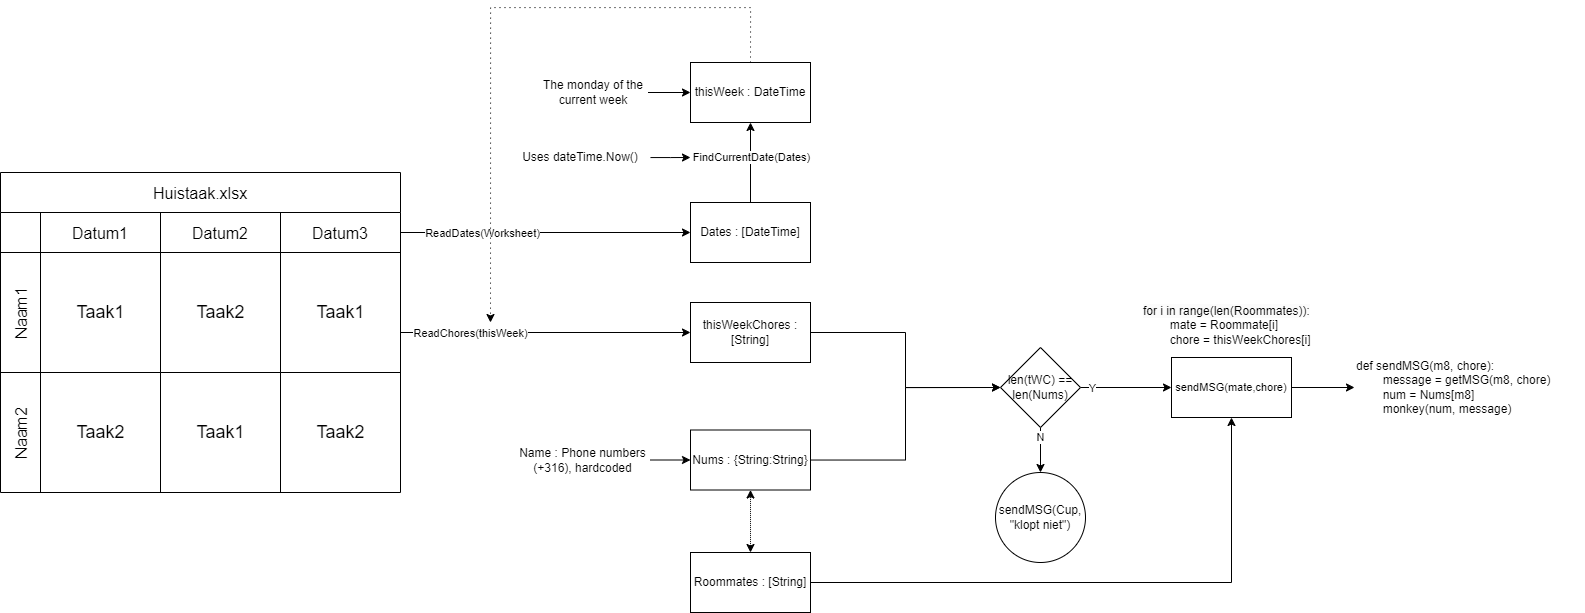

The diagram above was exported from draw.io. Its source (the exported page's mxGraphModel, read from the mxfile embedded in the PNG):
<mxGraphModel dx="1687" dy="908" grid="1" gridSize="10" guides="1" tooltips="1" connect="1" arrows="1" fold="1" page="1" pageScale="1" pageWidth="827" pageHeight="1169" math="0" shadow="0">
  <root>
    <mxCell id="0" />
    <mxCell id="1" parent="0" />
    <mxCell id="ojFzN3yaVkJ8YnL3nMPk-21" style="edgeStyle=orthogonalEdgeStyle;rounded=0;orthogonalLoop=1;jettySize=auto;html=1;exitX=1;exitY=0.5;exitDx=0;exitDy=0;entryX=0;entryY=0.5;entryDx=0;entryDy=0;" edge="1" parent="1" source="ojFzN3yaVkJ8YnL3nMPk-2" target="ojFzN3yaVkJ8YnL3nMPk-20">
      <mxGeometry relative="1" as="geometry" />
    </mxCell>
    <mxCell id="ojFzN3yaVkJ8YnL3nMPk-22" value="ReadDates(Worksheet)" style="edgeLabel;html=1;align=center;verticalAlign=middle;resizable=0;points=[];" vertex="1" connectable="0" parent="ojFzN3yaVkJ8YnL3nMPk-21">
      <mxGeometry x="-0.6383" y="-2" relative="1" as="geometry">
        <mxPoint x="28" y="-2" as="offset" />
      </mxGeometry>
    </mxCell>
    <mxCell id="ojFzN3yaVkJ8YnL3nMPk-35" style="edgeStyle=orthogonalEdgeStyle;rounded=0;orthogonalLoop=1;jettySize=auto;html=1;" edge="1" parent="1" source="ojFzN3yaVkJ8YnL3nMPk-1" target="ojFzN3yaVkJ8YnL3nMPk-36">
      <mxGeometry relative="1" as="geometry">
        <mxPoint x="759.9999999999998" y="369.9999999999999" as="targetPoint" />
      </mxGeometry>
    </mxCell>
    <mxCell id="ojFzN3yaVkJ8YnL3nMPk-38" value="ReadChores(thisWeek)" style="edgeLabel;html=1;align=center;verticalAlign=middle;resizable=0;points=[];" vertex="1" connectable="0" parent="ojFzN3yaVkJ8YnL3nMPk-35">
      <mxGeometry x="-0.6554" y="-1" relative="1" as="geometry">
        <mxPoint x="20" y="-1" as="offset" />
      </mxGeometry>
    </mxCell>
    <mxCell id="ojFzN3yaVkJ8YnL3nMPk-1" value="Huistaak.xlsx" style="shape=table;childLayout=tableLayout;startSize=40;collapsible=0;recursiveResize=0;expand=0;fontSize=16;" vertex="1" parent="1">
      <mxGeometry x="70" y="210" width="400" height="320" as="geometry" />
    </mxCell>
    <mxCell id="ojFzN3yaVkJ8YnL3nMPk-2" value="" style="shape=tableRow;horizontal=0;swimlaneHead=0;swimlaneBody=0;top=0;left=0;strokeColor=inherit;bottom=0;right=0;dropTarget=0;fontStyle=0;fillColor=none;points=[[0,0.5],[1,0.5]];portConstraint=eastwest;startSize=40;collapsible=0;recursiveResize=0;expand=0;fontSize=16;" vertex="1" parent="ojFzN3yaVkJ8YnL3nMPk-1">
      <mxGeometry y="40" width="400" height="40" as="geometry" />
    </mxCell>
    <mxCell id="ojFzN3yaVkJ8YnL3nMPk-3" value="Datum1" style="swimlane;swimlaneHead=0;swimlaneBody=0;fontStyle=0;strokeColor=inherit;connectable=0;fillColor=none;startSize=40;collapsible=0;recursiveResize=0;expand=0;fontSize=16;" vertex="1" parent="ojFzN3yaVkJ8YnL3nMPk-2">
      <mxGeometry x="40" width="120" height="40" as="geometry">
        <mxRectangle width="120" height="40" as="alternateBounds" />
      </mxGeometry>
    </mxCell>
    <mxCell id="ojFzN3yaVkJ8YnL3nMPk-4" value="Datum2" style="swimlane;swimlaneHead=0;swimlaneBody=0;fontStyle=0;strokeColor=inherit;connectable=0;fillColor=none;startSize=40;collapsible=0;recursiveResize=0;expand=0;fontSize=16;" vertex="1" parent="ojFzN3yaVkJ8YnL3nMPk-2">
      <mxGeometry x="160" width="120" height="40" as="geometry">
        <mxRectangle width="120" height="40" as="alternateBounds" />
      </mxGeometry>
    </mxCell>
    <mxCell id="ojFzN3yaVkJ8YnL3nMPk-5" value="Datum3" style="swimlane;swimlaneHead=0;swimlaneBody=0;fontStyle=0;strokeColor=inherit;connectable=0;fillColor=none;startSize=40;collapsible=0;recursiveResize=0;expand=0;fontSize=16;" vertex="1" parent="ojFzN3yaVkJ8YnL3nMPk-2">
      <mxGeometry x="280" width="120" height="40" as="geometry">
        <mxRectangle width="120" height="40" as="alternateBounds" />
      </mxGeometry>
    </mxCell>
    <mxCell id="ojFzN3yaVkJ8YnL3nMPk-6" value="Naam1" style="shape=tableRow;horizontal=0;swimlaneHead=0;swimlaneBody=0;top=0;left=0;strokeColor=inherit;bottom=0;right=0;dropTarget=0;fontStyle=0;fillColor=none;points=[[0,0.5],[1,0.5]];portConstraint=eastwest;startSize=40;collapsible=0;recursiveResize=0;expand=0;fontSize=16;" vertex="1" parent="ojFzN3yaVkJ8YnL3nMPk-1">
      <mxGeometry y="80" width="400" height="120" as="geometry" />
    </mxCell>
    <mxCell id="ojFzN3yaVkJ8YnL3nMPk-7" value="" style="swimlane;swimlaneHead=0;swimlaneBody=0;fontStyle=0;connectable=0;strokeColor=inherit;fillColor=none;startSize=0;collapsible=0;recursiveResize=0;expand=0;fontSize=16;" vertex="1" parent="ojFzN3yaVkJ8YnL3nMPk-6">
      <mxGeometry x="40" width="120" height="120" as="geometry">
        <mxRectangle width="120" height="120" as="alternateBounds" />
      </mxGeometry>
    </mxCell>
    <mxCell id="ojFzN3yaVkJ8YnL3nMPk-14" value="&lt;font style=&quot;font-size: 18px;&quot;&gt;Taak1&lt;/font&gt;" style="text;html=1;align=center;verticalAlign=middle;resizable=0;points=[];autosize=1;strokeColor=none;fillColor=none;" vertex="1" parent="ojFzN3yaVkJ8YnL3nMPk-7">
      <mxGeometry x="25" y="40" width="70" height="40" as="geometry" />
    </mxCell>
    <mxCell id="ojFzN3yaVkJ8YnL3nMPk-8" value="" style="swimlane;swimlaneHead=0;swimlaneBody=0;fontStyle=0;connectable=0;strokeColor=inherit;fillColor=none;startSize=0;collapsible=0;recursiveResize=0;expand=0;fontSize=16;" vertex="1" parent="ojFzN3yaVkJ8YnL3nMPk-6">
      <mxGeometry x="160" width="120" height="120" as="geometry">
        <mxRectangle width="120" height="120" as="alternateBounds" />
      </mxGeometry>
    </mxCell>
    <mxCell id="ojFzN3yaVkJ8YnL3nMPk-17" value="&lt;font style=&quot;font-size: 18px;&quot;&gt;Taak2&lt;/font&gt;" style="text;html=1;align=center;verticalAlign=middle;resizable=0;points=[];autosize=1;strokeColor=none;fillColor=none;" vertex="1" parent="ojFzN3yaVkJ8YnL3nMPk-8">
      <mxGeometry x="25" y="40" width="70" height="40" as="geometry" />
    </mxCell>
    <mxCell id="ojFzN3yaVkJ8YnL3nMPk-9" value="" style="swimlane;swimlaneHead=0;swimlaneBody=0;fontStyle=0;connectable=0;strokeColor=inherit;fillColor=none;startSize=0;collapsible=0;recursiveResize=0;expand=0;fontSize=16;" vertex="1" parent="ojFzN3yaVkJ8YnL3nMPk-6">
      <mxGeometry x="280" width="120" height="120" as="geometry">
        <mxRectangle width="120" height="120" as="alternateBounds" />
      </mxGeometry>
    </mxCell>
    <mxCell id="ojFzN3yaVkJ8YnL3nMPk-15" value="&lt;font style=&quot;font-size: 18px;&quot;&gt;Taak1&lt;/font&gt;" style="text;html=1;align=center;verticalAlign=middle;resizable=0;points=[];autosize=1;strokeColor=none;fillColor=none;" vertex="1" parent="ojFzN3yaVkJ8YnL3nMPk-9">
      <mxGeometry x="25" y="40" width="70" height="40" as="geometry" />
    </mxCell>
    <mxCell id="ojFzN3yaVkJ8YnL3nMPk-10" value="Naam2" style="shape=tableRow;horizontal=0;swimlaneHead=0;swimlaneBody=0;top=0;left=0;strokeColor=inherit;bottom=0;right=0;dropTarget=0;fontStyle=0;fillColor=none;points=[[0,0.5],[1,0.5]];portConstraint=eastwest;startSize=40;collapsible=0;recursiveResize=0;expand=0;fontSize=16;" vertex="1" parent="ojFzN3yaVkJ8YnL3nMPk-1">
      <mxGeometry y="200" width="400" height="120" as="geometry" />
    </mxCell>
    <mxCell id="ojFzN3yaVkJ8YnL3nMPk-11" value="" style="swimlane;swimlaneHead=0;swimlaneBody=0;fontStyle=0;connectable=0;strokeColor=inherit;fillColor=none;startSize=0;collapsible=0;recursiveResize=0;expand=0;fontSize=16;" vertex="1" parent="ojFzN3yaVkJ8YnL3nMPk-10">
      <mxGeometry x="40" width="120" height="120" as="geometry">
        <mxRectangle width="120" height="120" as="alternateBounds" />
      </mxGeometry>
    </mxCell>
    <mxCell id="ojFzN3yaVkJ8YnL3nMPk-19" value="&lt;font style=&quot;font-size: 18px;&quot;&gt;Taak2&lt;/font&gt;" style="text;html=1;align=center;verticalAlign=middle;resizable=0;points=[];autosize=1;strokeColor=none;fillColor=none;" vertex="1" parent="ojFzN3yaVkJ8YnL3nMPk-11">
      <mxGeometry x="25" y="40" width="70" height="40" as="geometry" />
    </mxCell>
    <mxCell id="ojFzN3yaVkJ8YnL3nMPk-12" value="" style="swimlane;swimlaneHead=0;swimlaneBody=0;fontStyle=0;connectable=0;strokeColor=inherit;fillColor=none;startSize=0;collapsible=0;recursiveResize=0;expand=0;fontSize=16;" vertex="1" parent="ojFzN3yaVkJ8YnL3nMPk-10">
      <mxGeometry x="160" width="120" height="120" as="geometry">
        <mxRectangle width="120" height="120" as="alternateBounds" />
      </mxGeometry>
    </mxCell>
    <mxCell id="ojFzN3yaVkJ8YnL3nMPk-16" value="&lt;font style=&quot;font-size: 18px;&quot;&gt;Taak1&lt;/font&gt;" style="text;html=1;align=center;verticalAlign=middle;resizable=0;points=[];autosize=1;strokeColor=none;fillColor=none;" vertex="1" parent="ojFzN3yaVkJ8YnL3nMPk-12">
      <mxGeometry x="25" y="40" width="70" height="40" as="geometry" />
    </mxCell>
    <mxCell id="ojFzN3yaVkJ8YnL3nMPk-13" value="" style="swimlane;swimlaneHead=0;swimlaneBody=0;fontStyle=0;connectable=0;strokeColor=inherit;fillColor=none;startSize=0;collapsible=0;recursiveResize=0;expand=0;fontSize=16;" vertex="1" parent="ojFzN3yaVkJ8YnL3nMPk-10">
      <mxGeometry x="280" width="120" height="120" as="geometry">
        <mxRectangle width="120" height="120" as="alternateBounds" />
      </mxGeometry>
    </mxCell>
    <mxCell id="ojFzN3yaVkJ8YnL3nMPk-18" value="&lt;font style=&quot;font-size: 18px;&quot;&gt;Taak2&lt;/font&gt;" style="text;html=1;align=center;verticalAlign=middle;resizable=0;points=[];autosize=1;strokeColor=none;fillColor=none;" vertex="1" parent="ojFzN3yaVkJ8YnL3nMPk-13">
      <mxGeometry x="25" y="40" width="70" height="40" as="geometry" />
    </mxCell>
    <mxCell id="ojFzN3yaVkJ8YnL3nMPk-25" style="edgeStyle=orthogonalEdgeStyle;rounded=0;orthogonalLoop=1;jettySize=auto;html=1;entryX=0.5;entryY=1;entryDx=0;entryDy=0;" edge="1" parent="1" source="ojFzN3yaVkJ8YnL3nMPk-20" target="ojFzN3yaVkJ8YnL3nMPk-24">
      <mxGeometry relative="1" as="geometry" />
    </mxCell>
    <mxCell id="ojFzN3yaVkJ8YnL3nMPk-26" value="FindCurrentDate(Dates)" style="edgeLabel;html=1;align=center;verticalAlign=middle;resizable=0;points=[];" vertex="1" connectable="0" parent="ojFzN3yaVkJ8YnL3nMPk-25">
      <mxGeometry x="-0.0621" y="-1" relative="1" as="geometry">
        <mxPoint x="-1" y="-8" as="offset" />
      </mxGeometry>
    </mxCell>
    <mxCell id="ojFzN3yaVkJ8YnL3nMPk-20" value="Dates : [DateTime]" style="rounded=0;whiteSpace=wrap;html=1;" vertex="1" parent="1">
      <mxGeometry x="760" y="240" width="120" height="60" as="geometry" />
    </mxCell>
    <mxCell id="ojFzN3yaVkJ8YnL3nMPk-40" style="edgeStyle=orthogonalEdgeStyle;rounded=0;orthogonalLoop=1;jettySize=auto;html=1;exitX=0.5;exitY=0;exitDx=0;exitDy=0;dashed=1;dashPattern=1 4;" edge="1" parent="1" source="ojFzN3yaVkJ8YnL3nMPk-24">
      <mxGeometry relative="1" as="geometry">
        <mxPoint x="560" y="360" as="targetPoint" />
        <mxPoint x="819.9655172413793" y="75" as="sourcePoint" />
        <Array as="points">
          <mxPoint x="820" y="45" />
          <mxPoint x="560" y="45" />
        </Array>
      </mxGeometry>
    </mxCell>
    <mxCell id="ojFzN3yaVkJ8YnL3nMPk-24" value="thisWeek : DateTime" style="rounded=0;whiteSpace=wrap;html=1;" vertex="1" parent="1">
      <mxGeometry x="760" y="100" width="120" height="60" as="geometry" />
    </mxCell>
    <mxCell id="ojFzN3yaVkJ8YnL3nMPk-32" style="edgeStyle=orthogonalEdgeStyle;rounded=0;orthogonalLoop=1;jettySize=auto;html=1;" edge="1" parent="1" source="ojFzN3yaVkJ8YnL3nMPk-27">
      <mxGeometry relative="1" as="geometry">
        <mxPoint x="760" y="195" as="targetPoint" />
      </mxGeometry>
    </mxCell>
    <mxCell id="ojFzN3yaVkJ8YnL3nMPk-27" value="Uses dateTime.Now()" style="text;html=1;align=center;verticalAlign=middle;whiteSpace=wrap;rounded=0;" vertex="1" parent="1">
      <mxGeometry x="580" y="180" width="140" height="30" as="geometry" />
    </mxCell>
    <mxCell id="ojFzN3yaVkJ8YnL3nMPk-33" style="edgeStyle=orthogonalEdgeStyle;rounded=0;orthogonalLoop=1;jettySize=auto;html=1;entryX=0;entryY=0.5;entryDx=0;entryDy=0;" edge="1" parent="1" source="ojFzN3yaVkJ8YnL3nMPk-28" target="ojFzN3yaVkJ8YnL3nMPk-24">
      <mxGeometry relative="1" as="geometry" />
    </mxCell>
    <mxCell id="ojFzN3yaVkJ8YnL3nMPk-28" value="The monday of the current week" style="text;html=1;align=center;verticalAlign=middle;whiteSpace=wrap;rounded=0;" vertex="1" parent="1">
      <mxGeometry x="607.5" y="115" width="110" height="30" as="geometry" />
    </mxCell>
    <mxCell id="ojFzN3yaVkJ8YnL3nMPk-42" style="edgeStyle=orthogonalEdgeStyle;rounded=0;orthogonalLoop=1;jettySize=auto;html=1;entryX=0;entryY=0.5;entryDx=0;entryDy=0;" edge="1" parent="1" source="ojFzN3yaVkJ8YnL3nMPk-29" target="ojFzN3yaVkJ8YnL3nMPk-41">
      <mxGeometry relative="1" as="geometry" />
    </mxCell>
    <mxCell id="ojFzN3yaVkJ8YnL3nMPk-29" value="Nums : {String:String}" style="rounded=0;whiteSpace=wrap;html=1;" vertex="1" parent="1">
      <mxGeometry x="760" y="467.5" width="120" height="60" as="geometry" />
    </mxCell>
    <mxCell id="ojFzN3yaVkJ8YnL3nMPk-31" style="edgeStyle=orthogonalEdgeStyle;rounded=0;orthogonalLoop=1;jettySize=auto;html=1;entryX=0;entryY=0.5;entryDx=0;entryDy=0;" edge="1" parent="1" source="ojFzN3yaVkJ8YnL3nMPk-30" target="ojFzN3yaVkJ8YnL3nMPk-29">
      <mxGeometry relative="1" as="geometry" />
    </mxCell>
    <mxCell id="ojFzN3yaVkJ8YnL3nMPk-30" value="Name : Phone numbers (+316), hardcoded" style="text;html=1;align=center;verticalAlign=middle;whiteSpace=wrap;rounded=0;" vertex="1" parent="1">
      <mxGeometry x="585" y="465" width="135" height="65" as="geometry" />
    </mxCell>
    <mxCell id="ojFzN3yaVkJ8YnL3nMPk-43" style="edgeStyle=orthogonalEdgeStyle;rounded=0;orthogonalLoop=1;jettySize=auto;html=1;entryX=0;entryY=0.5;entryDx=0;entryDy=0;" edge="1" parent="1" source="ojFzN3yaVkJ8YnL3nMPk-36" target="ojFzN3yaVkJ8YnL3nMPk-41">
      <mxGeometry relative="1" as="geometry" />
    </mxCell>
    <mxCell id="ojFzN3yaVkJ8YnL3nMPk-36" value="thisWeekChores : [String]" style="rounded=0;whiteSpace=wrap;html=1;" vertex="1" parent="1">
      <mxGeometry x="759.9999999999998" y="339.9999999999999" width="120" height="60" as="geometry" />
    </mxCell>
    <mxCell id="ojFzN3yaVkJ8YnL3nMPk-45" value="" style="edgeStyle=orthogonalEdgeStyle;rounded=0;orthogonalLoop=1;jettySize=auto;html=1;" edge="1" parent="1" source="ojFzN3yaVkJ8YnL3nMPk-41" target="ojFzN3yaVkJ8YnL3nMPk-44">
      <mxGeometry relative="1" as="geometry" />
    </mxCell>
    <mxCell id="ojFzN3yaVkJ8YnL3nMPk-48" value="N" style="edgeLabel;html=1;align=center;verticalAlign=middle;resizable=0;points=[];" vertex="1" connectable="0" parent="ojFzN3yaVkJ8YnL3nMPk-45">
      <mxGeometry x="-0.5894" y="-1" relative="1" as="geometry">
        <mxPoint as="offset" />
      </mxGeometry>
    </mxCell>
    <mxCell id="ojFzN3yaVkJ8YnL3nMPk-47" value="" style="edgeStyle=orthogonalEdgeStyle;rounded=0;orthogonalLoop=1;jettySize=auto;html=1;" edge="1" parent="1" source="ojFzN3yaVkJ8YnL3nMPk-41" target="ojFzN3yaVkJ8YnL3nMPk-46">
      <mxGeometry relative="1" as="geometry" />
    </mxCell>
    <mxCell id="ojFzN3yaVkJ8YnL3nMPk-49" value="Y" style="edgeLabel;html=1;align=center;verticalAlign=middle;resizable=0;points=[];" vertex="1" connectable="0" parent="ojFzN3yaVkJ8YnL3nMPk-47">
      <mxGeometry x="-0.7355" y="3" relative="1" as="geometry">
        <mxPoint y="3" as="offset" />
      </mxGeometry>
    </mxCell>
    <mxCell id="ojFzN3yaVkJ8YnL3nMPk-41" value="len(tWC) == len(Nums)" style="rhombus;whiteSpace=wrap;html=1;" vertex="1" parent="1">
      <mxGeometry x="1070" y="385" width="80" height="80" as="geometry" />
    </mxCell>
    <mxCell id="ojFzN3yaVkJ8YnL3nMPk-44" value="sendMSG(Cup, &quot;klopt niet&quot;)" style="ellipse;whiteSpace=wrap;html=1;" vertex="1" parent="1">
      <mxGeometry x="1065" y="510" width="90" height="90" as="geometry" />
    </mxCell>
    <mxCell id="ojFzN3yaVkJ8YnL3nMPk-55" style="edgeStyle=orthogonalEdgeStyle;rounded=0;orthogonalLoop=1;jettySize=auto;html=1;entryX=0;entryY=0.5;entryDx=0;entryDy=0;" edge="1" parent="1" source="ojFzN3yaVkJ8YnL3nMPk-46" target="ojFzN3yaVkJ8YnL3nMPk-54">
      <mxGeometry relative="1" as="geometry" />
    </mxCell>
    <mxCell id="ojFzN3yaVkJ8YnL3nMPk-46" value="sendMSG(mate,chore)" style="whiteSpace=wrap;html=1;fontSize=11;" vertex="1" parent="1">
      <mxGeometry x="1241" y="395" width="120" height="60" as="geometry" />
    </mxCell>
    <mxCell id="ojFzN3yaVkJ8YnL3nMPk-51" style="edgeStyle=orthogonalEdgeStyle;rounded=0;orthogonalLoop=1;jettySize=auto;html=1;entryX=0.5;entryY=1;entryDx=0;entryDy=0;" edge="1" parent="1" source="ojFzN3yaVkJ8YnL3nMPk-50" target="ojFzN3yaVkJ8YnL3nMPk-46">
      <mxGeometry relative="1" as="geometry" />
    </mxCell>
    <mxCell id="ojFzN3yaVkJ8YnL3nMPk-52" style="edgeStyle=orthogonalEdgeStyle;rounded=0;orthogonalLoop=1;jettySize=auto;html=1;entryX=0.5;entryY=1;entryDx=0;entryDy=0;endArrow=classic;endFill=1;strokeColor=default;startArrow=classic;startFill=1;dashed=1;dashPattern=1 1;" edge="1" parent="1" source="ojFzN3yaVkJ8YnL3nMPk-50" target="ojFzN3yaVkJ8YnL3nMPk-29">
      <mxGeometry relative="1" as="geometry" />
    </mxCell>
    <mxCell id="ojFzN3yaVkJ8YnL3nMPk-50" value="Roommates : [String]" style="rounded=0;whiteSpace=wrap;html=1;" vertex="1" parent="1">
      <mxGeometry x="760" y="590" width="120" height="60" as="geometry" />
    </mxCell>
    <mxCell id="ojFzN3yaVkJ8YnL3nMPk-53" value="&lt;span style=&quot;color: rgb(0, 0, 0); font-family: Helvetica; font-size: 12px; font-style: normal; font-variant-ligatures: normal; font-variant-caps: normal; font-weight: 400; letter-spacing: normal; orphans: 2; text-align: center; text-indent: 0px; text-transform: none; widows: 2; word-spacing: 0px; -webkit-text-stroke-width: 0px; white-space: normal; background-color: rgb(251, 251, 251); text-decoration-thickness: initial; text-decoration-style: initial; text-decoration-color: initial; display: inline !important; float: none;&quot;&gt;for i in range(len(Roommates)):&lt;/span&gt;&lt;div&gt;&lt;span style=&quot;text-align: center; white-space: pre;&quot;&gt;&lt;span style=&quot;white-space: pre;&quot;&gt;&#09;&lt;/span&gt;mate = Roommate[i]&lt;/span&gt;&lt;/div&gt;&lt;div&gt;&lt;span style=&quot;text-align: center; white-space: pre;&quot;&gt;&lt;span style=&quot;white-space: pre;&quot;&gt;&#09;&lt;/span&gt;chore = thisWeekChores[i]&lt;/span&gt;&lt;/div&gt;" style="text;whiteSpace=wrap;html=1;" vertex="1" parent="1">
      <mxGeometry x="1211" y="335" width="180" height="50" as="geometry" />
    </mxCell>
    <mxCell id="ojFzN3yaVkJ8YnL3nMPk-54" value="def sendMSG(m8, chore):&lt;div&gt;&lt;span style=&quot;white-space: pre;&quot;&gt;&#09;&lt;/span&gt;message = getMSG(m8, chore)&lt;/div&gt;&lt;span style=&quot;white-space: pre;&quot;&gt;&#09;&lt;/span&gt;num = Nums[m8]&lt;div&gt;&lt;span style=&quot;white-space: pre;&quot;&gt;&#09;&lt;/span&gt;monkey(num, message)&lt;/div&gt;" style="text;html=1;align=left;verticalAlign=middle;whiteSpace=wrap;rounded=0;" vertex="1" parent="1">
      <mxGeometry x="1424" y="385" width="230" height="80" as="geometry" />
    </mxCell>
  </root>
</mxGraphModel>